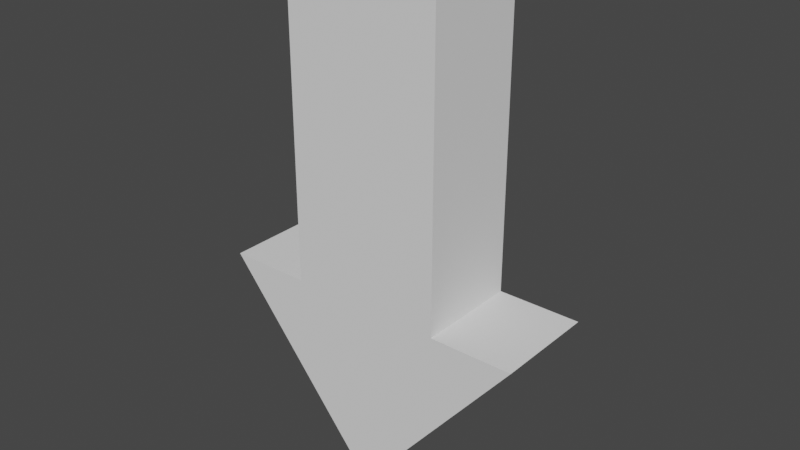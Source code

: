 # Source: Arrow.blend  (saved by Blender 2.81.16; exported with 4.5.12 LTS)
import bpy
from mathutils import Matrix  # noqa: F401  (used for matrix-valued properties, if any)

bpy.ops.wm.read_factory_settings(use_empty=True)
scene = bpy.context.scene
scene.name = 'Scene'

# ---- collections
col_collection = bpy.data.collections.new('Collection'); scene.collection.children.link(col_collection)

# ---- world
world_world = bpy.data.worlds.new('World'); scene.world = world_world
world_world.use_nodes = True; world_world.node_tree.nodes.clear()
_N = world_world.node_tree.nodes; _L = world_world.node_tree.links
n0 = _N.new('ShaderNodeOutputWorld'); n0.name = 'World Output'; n0.location = (300, 300)
n1 = _N.new('ShaderNodeBackground'); n1.name = 'Background'; n1.location = (10, 300)
n1.inputs[0].default_value = (0.05088, 0.05088, 0.05088, 1.0)
_L.new(n1.outputs[0], n0.inputs[0])
n0.is_active_output = True
world_world.color = (0.05088, 0.05088, 0.05088)
world_world.use_sun_shadow = False
world_world.sun_shadow_jitter_overblur = 0.0

# ---- meshes
me_cube_001 = bpy.data.meshes.new('Cube.001')
me_cube_001.from_pydata([(0.0, -0.2, -1.0), (-0.3, -0.2, 1.0), (-0.3, 0.2, -0.2449), (-0.3, 0.2, 1.0), (-0.3, -0.2, -0.2449), (0.3, -0.2, 1.0), (0.0, 0.2, -1.0), (0.3, 0.2, 1.0), (-0.6209, -0.2, -0.2449), (-0.6209, 0.2, -0.2449), (0.6209, 0.2, -0.2449), (0.6209, -0.2, -0.2449), (0.3, 0.2, -0.2449), (0.3, -0.2, -0.2449)], [], [(4, 1, 3, 2), (2, 3, 7, 12), (12, 7, 5, 13), (13, 5, 1, 4), (11, 13, 4, 8), (7, 3, 1, 5), (0, 11, 8), (6, 10, 11, 0), (6, 9, 10), (0, 8, 9, 6), (10, 12, 13, 11), (9, 2, 12, 10), (8, 4, 2, 9)])
_uv = me_cube_001.uv_layers.new(name='UVMap')
_uv.uv.foreach_set('vector', [0.4694, 0.0, 0.625, 0.0, 0.625, 0.25, 0.4694, 0.25, 0.4694, 0.25, 0.625, 0.25, 0.625, 0.5, 0.4694, 0.5, 0.4694, 0.5, 0.625, 0.5, 0.625, 0.75, 0.4694, 0.75, 0.4694, 0.75, 0.625, 0.75, 0.625, 1.0, 0.4694, 1.0, 0.4571, 0.75, 0.4694, 0.75, 0.4694, 1.0, 0.4571, 1.0, 0.625, 0.5, 0.875, 0.5, 0.875, 0.75, 0.625, 0.75, 0.375, 0.75, 0.4571, 0.75, 0.4571, 1.0, 0.375, 0.5, 0.4571, 0.5, 0.4571, 0.75, 0.375, 0.75, 0.375, 0.25, 0.4571, 0.25, 0.4571, 0.5, 0.375, 0.0, 0.4571, 0.0, 0.4571, 0.25, 0.375, 0.25, 0.4571, 0.5, 0.4694, 0.5, 0.4694, 0.75, 0.4571, 0.75, 0.4571, 0.25, 0.4694, 0.25, 0.4694, 0.5, 0.4571, 0.5, 0.4571, 0.0, 0.4694, 0.0, 0.4694, 0.25, 0.4571, 0.25])
me_cube_001.use_remesh_fix_poles = True
me_cube_001.use_remesh_preserve_attributes = False
me_cube_001.use_mirror_vertex_groups = False
me_cube_001.update()

# ---- objects
ob_cube = bpy.data.objects.new('Cube', me_cube_001)

# ---- transforms, parenting, visibility, modifiers, constraints
ob_cube.location = (0.0, 0.0, 1.0)
ob_cube.lineart.crease_threshold = 0.0

# ---- collection membership
col_collection.objects.link(ob_cube)

# ---- scene / render settings (as saved in the file)
scene.frame_start = 1; scene.frame_end = 250; scene.frame_set(1)
scene.render.engine = 'BLENDER_EEVEE_NEXT'
scene.cycles.use_denoising = False
scene.cycles.samples = 128
scene.cycles.sampling_pattern = 'TABULATED_SOBOL'
scene.cycles.use_adaptive_sampling = False
scene.cycles.use_light_tree = False
scene.view_settings.view_transform = 'Filmic'
bpy.context.view_layer.update()

# ---- added for rendering (the .blend has no active camera and no usable light): camera, sun
cam_auto = bpy.data.cameras.new('AutoCamera')
cam_auto.lens = 50.0
cam_auto.sensor_width = 36.0
cam_auto.clip_end = 1000.0
ob_auto_camera = bpy.data.objects.new('AutoCamera', cam_auto)
scene.collection.objects.link(ob_auto_camera)
ob_auto_camera.location = (2.20933, -2.6512, 2.76747)
ob_auto_camera.rotation_euler = (1.09748, -7.21219e-08, 0.694738)
scene.camera = ob_auto_camera
light_auto_sun = bpy.data.lights.new('AutoSun', 'SUN')
light_auto_sun.energy = 3.0
light_auto_sun.angle = 0.0523599
ob_auto_sun = bpy.data.objects.new('AutoSun', light_auto_sun)
scene.collection.objects.link(ob_auto_sun)
ob_auto_sun.rotation_euler = (0.872665, 0.174533, 0.523599)
bpy.context.view_layer.update()
